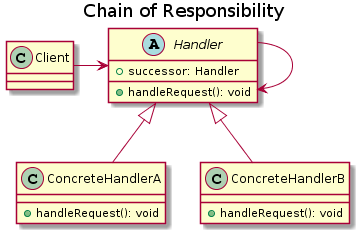

The diagram above was rendered by PlantUML. Its source (embedded in the PNG):
@startuml
title Chain of Responsibility

class Client
abstract class Handler {
    +successor: Handler
    +handleRequest(): void
}

class ConcreteHandlerA {
    +handleRequest(): void
}
class ConcreteHandlerB {
    +handleRequest(): void
}

Client -right-> Handler
Handler --> Handler
ConcreteHandlerA -up-|> Handler
ConcreteHandlerB -up-|> Handler
@enduml